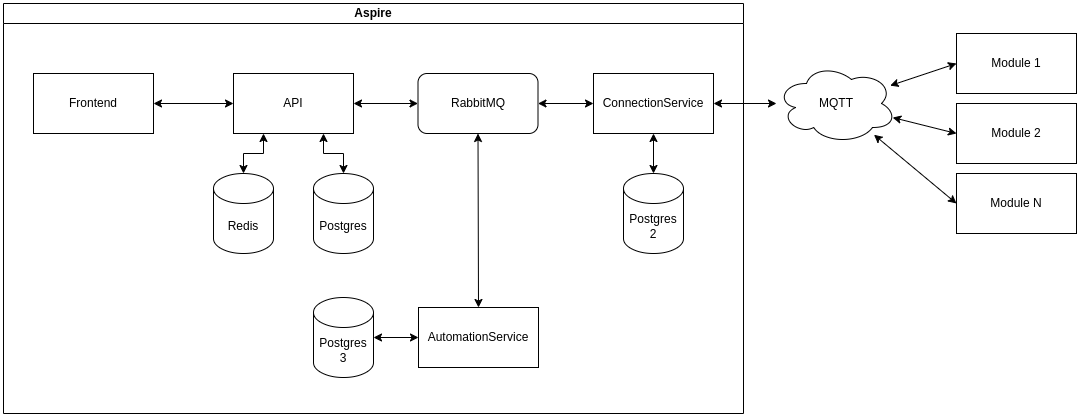

The diagram above was exported from draw.io. Its source (the exported page's mxGraphModel, read from the mxfile embedded in the PNG):
<mxGraphModel dx="1434" dy="842" grid="1" gridSize="10" guides="1" tooltips="1" connect="1" arrows="1" fold="1" page="1" pageScale="1" pageWidth="1169" pageHeight="827" math="0" shadow="0">
  <root>
    <mxCell id="0" />
    <mxCell id="1" parent="0" />
    <mxCell id="NOuEyFway61NfeCD6qG5-7" style="rounded=0;orthogonalLoop=1;jettySize=auto;html=1;exitX=1;exitY=0.5;exitDx=0;exitDy=0;startArrow=classic;startFill=1;" parent="1" source="NOuEyFway61NfeCD6qG5-3" target="NOuEyFway61NfeCD6qG5-6" edge="1">
      <mxGeometry relative="1" as="geometry" />
    </mxCell>
    <mxCell id="NOuEyFway61NfeCD6qG5-4" value="Module 1" style="rounded=0;whiteSpace=wrap;html=1;" parent="1" vertex="1">
      <mxGeometry x="1003" y="80" width="120" height="60" as="geometry" />
    </mxCell>
    <mxCell id="NOuEyFway61NfeCD6qG5-5" value="Module 2" style="rounded=0;whiteSpace=wrap;html=1;" parent="1" vertex="1">
      <mxGeometry x="1003" y="150" width="120" height="60" as="geometry" />
    </mxCell>
    <mxCell id="NOuEyFway61NfeCD6qG5-8" style="rounded=0;orthogonalLoop=1;jettySize=auto;html=1;entryX=0;entryY=0.5;entryDx=0;entryDy=0;startArrow=classic;startFill=1;" parent="1" source="NOuEyFway61NfeCD6qG5-6" target="NOuEyFway61NfeCD6qG5-4" edge="1">
      <mxGeometry relative="1" as="geometry" />
    </mxCell>
    <mxCell id="NOuEyFway61NfeCD6qG5-9" style="rounded=0;orthogonalLoop=1;jettySize=auto;html=1;entryX=0;entryY=0.5;entryDx=0;entryDy=0;startArrow=classic;startFill=1;" parent="1" source="NOuEyFway61NfeCD6qG5-6" target="NOuEyFway61NfeCD6qG5-5" edge="1">
      <mxGeometry relative="1" as="geometry" />
    </mxCell>
    <mxCell id="NOuEyFway61NfeCD6qG5-6" value="MQTT" style="ellipse;shape=cloud;whiteSpace=wrap;html=1;" parent="1" vertex="1">
      <mxGeometry x="823" y="110" width="120" height="80" as="geometry" />
    </mxCell>
    <mxCell id="NOuEyFway61NfeCD6qG5-21" value="Aspire" style="swimlane;whiteSpace=wrap;html=1;startSize=20;" parent="1" vertex="1">
      <mxGeometry x="50" y="50" width="740" height="410" as="geometry" />
    </mxCell>
    <mxCell id="NOuEyFway61NfeCD6qG5-1" value="Frontend" style="rounded=0;whiteSpace=wrap;html=1;" parent="NOuEyFway61NfeCD6qG5-21" vertex="1">
      <mxGeometry x="30" y="70" width="120" height="60" as="geometry" />
    </mxCell>
    <mxCell id="NOuEyFway61NfeCD6qG5-2" value="API" style="rounded=0;whiteSpace=wrap;html=1;" parent="NOuEyFway61NfeCD6qG5-21" vertex="1">
      <mxGeometry x="230" y="70" width="120" height="60" as="geometry" />
    </mxCell>
    <mxCell id="NOuEyFway61NfeCD6qG5-17" style="edgeStyle=orthogonalEdgeStyle;rounded=0;orthogonalLoop=1;jettySize=auto;html=1;exitX=0;exitY=0.5;exitDx=0;exitDy=0;entryX=1;entryY=0.5;entryDx=0;entryDy=0;startArrow=classic;startFill=1;" parent="NOuEyFway61NfeCD6qG5-21" source="NOuEyFway61NfeCD6qG5-2" target="NOuEyFway61NfeCD6qG5-1" edge="1">
      <mxGeometry relative="1" as="geometry" />
    </mxCell>
    <mxCell id="3" style="edgeStyle=none;html=1;exitX=0.5;exitY=1;exitDx=0;exitDy=0;entryX=0.5;entryY=0;entryDx=0;entryDy=0;startArrow=classic;startFill=1;" parent="NOuEyFway61NfeCD6qG5-21" source="NOuEyFway61NfeCD6qG5-14" target="2" edge="1">
      <mxGeometry relative="1" as="geometry" />
    </mxCell>
    <mxCell id="NOuEyFway61NfeCD6qG5-14" value="RabbitMQ" style="rounded=1;whiteSpace=wrap;html=1;" parent="NOuEyFway61NfeCD6qG5-21" vertex="1">
      <mxGeometry x="414.5" y="70" width="120" height="60" as="geometry" />
    </mxCell>
    <mxCell id="NOuEyFway61NfeCD6qG5-16" style="edgeStyle=orthogonalEdgeStyle;rounded=0;orthogonalLoop=1;jettySize=auto;html=1;exitX=0;exitY=0.5;exitDx=0;exitDy=0;entryX=1;entryY=0.5;entryDx=0;entryDy=0;startArrow=classic;startFill=1;" parent="NOuEyFway61NfeCD6qG5-21" source="NOuEyFway61NfeCD6qG5-14" target="NOuEyFway61NfeCD6qG5-2" edge="1">
      <mxGeometry relative="1" as="geometry" />
    </mxCell>
    <mxCell id="NOuEyFway61NfeCD6qG5-3" value="ConnectionService" style="rounded=0;whiteSpace=wrap;html=1;" parent="NOuEyFway61NfeCD6qG5-21" vertex="1">
      <mxGeometry x="590" y="70" width="120" height="60" as="geometry" />
    </mxCell>
    <mxCell id="NOuEyFway61NfeCD6qG5-15" style="edgeStyle=orthogonalEdgeStyle;rounded=0;orthogonalLoop=1;jettySize=auto;html=1;exitX=1;exitY=0.5;exitDx=0;exitDy=0;entryX=0;entryY=0.5;entryDx=0;entryDy=0;startArrow=classic;startFill=1;" parent="NOuEyFway61NfeCD6qG5-21" source="NOuEyFway61NfeCD6qG5-14" target="NOuEyFway61NfeCD6qG5-3" edge="1">
      <mxGeometry relative="1" as="geometry" />
    </mxCell>
    <mxCell id="NOuEyFway61NfeCD6qG5-32" value="Postgres" style="shape=cylinder3;whiteSpace=wrap;html=1;boundedLbl=1;backgroundOutline=1;size=15;" parent="NOuEyFway61NfeCD6qG5-21" vertex="1">
      <mxGeometry x="310" y="170" width="60" height="80" as="geometry" />
    </mxCell>
    <mxCell id="NOuEyFway61NfeCD6qG5-33" style="edgeStyle=orthogonalEdgeStyle;rounded=0;orthogonalLoop=1;jettySize=auto;html=1;exitX=0.75;exitY=1;exitDx=0;exitDy=0;entryX=0.5;entryY=0;entryDx=0;entryDy=0;entryPerimeter=0;startArrow=classic;startFill=1;" parent="NOuEyFway61NfeCD6qG5-21" source="NOuEyFway61NfeCD6qG5-2" target="NOuEyFway61NfeCD6qG5-32" edge="1">
      <mxGeometry relative="1" as="geometry" />
    </mxCell>
    <mxCell id="NOuEyFway61NfeCD6qG5-35" style="edgeStyle=orthogonalEdgeStyle;rounded=0;orthogonalLoop=1;jettySize=auto;html=1;exitX=0.5;exitY=0;exitDx=0;exitDy=0;exitPerimeter=0;entryX=0.25;entryY=1;entryDx=0;entryDy=0;startArrow=classic;startFill=1;" parent="NOuEyFway61NfeCD6qG5-21" source="NOuEyFway61NfeCD6qG5-34" target="NOuEyFway61NfeCD6qG5-2" edge="1">
      <mxGeometry relative="1" as="geometry" />
    </mxCell>
    <mxCell id="NOuEyFway61NfeCD6qG5-34" value="Redis" style="shape=cylinder3;whiteSpace=wrap;html=1;boundedLbl=1;backgroundOutline=1;size=15;" parent="NOuEyFway61NfeCD6qG5-21" vertex="1">
      <mxGeometry x="210" y="170" width="60" height="80" as="geometry" />
    </mxCell>
    <mxCell id="NOuEyFway61NfeCD6qG5-37" value="Postgres&lt;div&gt;2&lt;/div&gt;" style="shape=cylinder3;whiteSpace=wrap;html=1;boundedLbl=1;backgroundOutline=1;size=15;strokeColor=#000000;" parent="NOuEyFway61NfeCD6qG5-21" vertex="1">
      <mxGeometry x="620" y="170" width="60" height="80" as="geometry" />
    </mxCell>
    <mxCell id="NOuEyFway61NfeCD6qG5-38" style="edgeStyle=orthogonalEdgeStyle;rounded=0;orthogonalLoop=1;jettySize=auto;html=1;exitX=0.5;exitY=1;exitDx=0;exitDy=0;entryX=0.5;entryY=0;entryDx=0;entryDy=0;entryPerimeter=0;startArrow=classic;startFill=1;strokeColor=#000000;" parent="NOuEyFway61NfeCD6qG5-21" source="NOuEyFway61NfeCD6qG5-3" target="NOuEyFway61NfeCD6qG5-37" edge="1">
      <mxGeometry relative="1" as="geometry" />
    </mxCell>
    <mxCell id="2" value="AutomationService" style="rounded=0;whiteSpace=wrap;html=1;" parent="NOuEyFway61NfeCD6qG5-21" vertex="1">
      <mxGeometry x="415" y="304" width="120" height="60" as="geometry" />
    </mxCell>
    <mxCell id="4" value="Postgres&lt;div&gt;3&lt;/div&gt;" style="shape=cylinder3;whiteSpace=wrap;html=1;boundedLbl=1;backgroundOutline=1;size=15;" parent="NOuEyFway61NfeCD6qG5-21" vertex="1">
      <mxGeometry x="310" y="294" width="60" height="80" as="geometry" />
    </mxCell>
    <mxCell id="5" style="edgeStyle=none;html=1;exitX=0;exitY=0.5;exitDx=0;exitDy=0;entryX=1;entryY=0.5;entryDx=0;entryDy=0;entryPerimeter=0;startArrow=classic;startFill=1;" parent="NOuEyFway61NfeCD6qG5-21" source="2" target="4" edge="1">
      <mxGeometry relative="1" as="geometry" />
    </mxCell>
    <mxCell id="68RVFVMOjqvL4zFvRUOc-5" value="Module N" style="rounded=0;whiteSpace=wrap;html=1;" vertex="1" parent="1">
      <mxGeometry x="1003" y="220" width="120" height="60" as="geometry" />
    </mxCell>
    <mxCell id="68RVFVMOjqvL4zFvRUOc-6" style="rounded=0;orthogonalLoop=1;jettySize=auto;html=1;entryX=0;entryY=0.5;entryDx=0;entryDy=0;startArrow=classic;startFill=1;" edge="1" parent="1" source="NOuEyFway61NfeCD6qG5-6" target="68RVFVMOjqvL4zFvRUOc-5">
      <mxGeometry relative="1" as="geometry">
        <mxPoint x="944" y="181" as="sourcePoint" />
        <mxPoint x="1013" y="210" as="targetPoint" />
      </mxGeometry>
    </mxCell>
  </root>
</mxGraphModel>